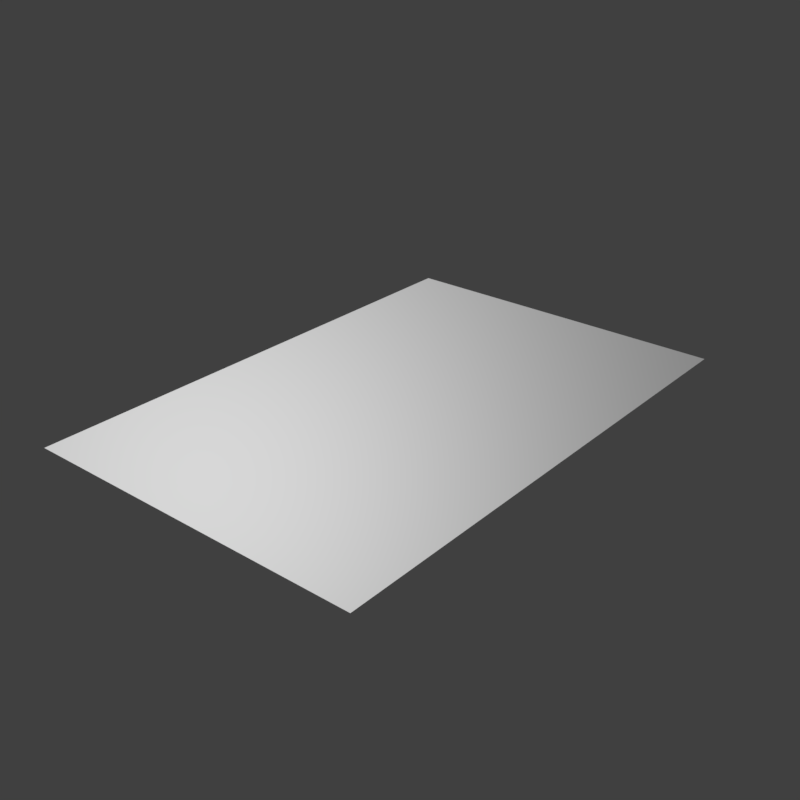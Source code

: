 # Source: c_decal01_01.blend  (saved by Blender 2.79.0; exported with 4.5.12 LTS)
import bpy
from mathutils import Matrix  # noqa: F401  (used for matrix-valued properties, if any)

bpy.ops.wm.read_factory_settings(use_empty=True)
scene = bpy.context.scene
scene.name = 'Scene'

# ---- collections
col_collection_1 = bpy.data.collections.new('Collection 1'); scene.collection.children.link(col_collection_1)

# ---- images (referenced by path relative to the original .blend; pixels are not part of the script)
import os
ASSET_DIR = os.environ.get("B2B_ASSET_DIR", "")  # directory of the original .blend (textures are referenced by path, not embedded)
HERE = os.path.dirname(os.path.abspath(__file__))  # packed textures are extracted next to this script under _unpacked/

def load_image(name, relpath, width, height, colorspace="sRGB"):
    """Load a texture the original file referenced (path relative to the .blend, or extracted next to this script)."""
    p = next((c for c in (os.path.join(HERE, relpath), os.path.join(ASSET_DIR, relpath)) if relpath and os.path.exists(c)), "")
    if p:
        img = bpy.data.images.load(p, check_existing=True)
        img.name = name
    else:  # same state as the original file: an image datablock whose file is absent (Cycles renders it pink)
        img = bpy.data.images.new(name, width, height)
        img.source = "FILE"
        img.filepath = "//" + (relpath or name)
    img.colorspace_settings.name = colorspace
    return img
img_c_decals01_01_ao_curv_height_png = load_image('c_decals01_01_ao_curv_height.png', 'textures/c_decals01_01_ao_curv_height.png', 1024, 1024, 'Non-Color')
img_c_decals01_01_nrm_alpha_png = load_image('c_decals01_01_nrm_alpha.png', 'textures/c_decals01_01_nrm_alpha.png', 1024, 1024, 'Non-Color')

# ---- materials (node trees are filled in below, after node groups)
mat_c_decal01_01 = bpy.data.materials.new('c_decal01_01')
mat_c_decal01_01.alpha_threshold = 0.0
mat_c_decal01_01.roughness = 0.5

# ---- node groups
ng_nodegroup_decal01_01 = bpy.data.node_groups.new('NodeGroup.decal01_01', 'ShaderNodeTree')
_s = ng_nodegroup_decal01_01.interface.new_socket(name='Color', in_out='OUTPUT', socket_type='NodeSocketColor')
_s.default_value = (0.0, 0.0, 0.0, 0.0)
_s = ng_nodegroup_decal01_01.interface.new_socket(name='UV', in_out='INPUT', socket_type='NodeSocketVector')
_s.min_value = 0.0
_s.max_value = 1.0
_s = ng_nodegroup_decal01_01.interface.new_socket(name='Value', in_out='INPUT', socket_type='NodeSocketFloat')
_s.default_value = 0.5
_s.min_value = -1e+04
_s.max_value = 1e+04
_s = ng_nodegroup_decal01_01.interface.new_socket(name='Mult', in_out='INPUT', socket_type='NodeSocketFloat')
_s.default_value = 0.5
_s.min_value = -1e+04
_s.max_value = 1e+04
_s = ng_nodegroup_decal01_01.interface.new_socket(name='Cross', in_out='INPUT', socket_type='NodeSocketColor')
_s.default_value = (0.5, 0.5, 0.5, 1.0)
_s = ng_nodegroup_decal01_01.interface.new_socket(name='UV2', in_out='INPUT', socket_type='NodeSocketColor')
_s.default_value = (0.5, 0.5, 0.5, 1.0)
_N = ng_nodegroup_decal01_01.nodes; _L = ng_nodegroup_decal01_01.links
n0 = _N.new('NodeFrame'); n0.name = 'Frame'; n0.location = (-527, 252)
n0.width = 888
n1 = _N.new('ShaderNodeMix'); n1.name = 'Mix'; n1.location = (396, -34)
n1.width = 100
n1.data_type = 'RGBA'
n1.blend_type = 'MULTIPLY'
n1.inputs[0].default_value = 1.0
n2 = _N.new('ShaderNodeMix'); n2.name = 'Mix.001'; n2.location = (523, -172)
n2.width = 100
n2.data_type = 'RGBA'
n2.blend_type = 'ADD'
n2.inputs[0].default_value = 1.0
n3 = _N.new('NodeGroupOutput'); n3.name = 'Group Output'; n3.location = (723, 0)
n4 = _N.new('NodeGroupInput'); n4.name = 'Group Input'; n4.location = (-594, -23)
n5 = _N.new('ShaderNodeMath'); n5.name = 'Math.002'; n5.location = (738, -160)
n5.width = 120
n6 = _N.new('ShaderNodeMath'); n6.name = 'Math.001'; n6.location = (541, -133)
n6.width = 120
n6.operation = 'MULTIPLY'
n7 = _N.new('ShaderNodeSeparateColor'); n7.name = 'Separate RGB'; n7.location = (313, -57)
n8 = _N.new('ShaderNodeTexImage'); n8.name = 'Image Texture.003'; n8.location = (30, -30)
n8.width = 228
n8.image = img_c_decals01_01_ao_curv_height_png
n5.parent = n0
n6.parent = n0
n7.parent = n0
n8.parent = n0
_L.new(n6.outputs[0], n5.inputs[0])
_L.new(n1.outputs[2], n2.inputs[6])
_L.new(n5.outputs[0], n1.inputs[6])
_L.new(n4.outputs[1], n6.inputs[1])
_L.new(n4.outputs[2], n5.inputs[1])
_L.new(n2.outputs[2], n3.inputs[0])
_L.new(n4.outputs[3], n1.inputs[7])
_L.new(n4.outputs[4], n2.inputs[7])
_L.new(n4.outputs[0], n8.inputs[0])
_L.new(n8.outputs[0], n7.inputs[0])
_L.new(n7.outputs[2], n6.inputs[0])
n3.is_active_output = True
ng_parallax_decal01_01 = bpy.data.node_groups.new('parallax.decal01_01', 'ShaderNodeTree')
_s = ng_parallax_decal01_01.interface.new_socket(name='vector', in_out='OUTPUT', socket_type='NodeSocketColor')
_s.default_value = (0.0, 0.0, 0.0, 0.0)
_s = ng_parallax_decal01_01.interface.new_socket(name='tangent', in_out='OUTPUT', socket_type='NodeSocketVector')
_s = ng_parallax_decal01_01.interface.new_socket(name='bino', in_out='OUTPUT', socket_type='NodeSocketVector')
_s = ng_parallax_decal01_01.interface.new_socket(name='no', in_out='OUTPUT', socket_type='NodeSocketVector')
_s = ng_parallax_decal01_01.interface.new_socket(name='value', in_out='INPUT', socket_type='NodeSocketFloat')
_s.default_value = -0.01
_s.min_value = -0.1
_s.max_value = 0.0
_s = ng_parallax_decal01_01.interface.new_socket(name='mult', in_out='INPUT', socket_type='NodeSocketFloat')
_N = ng_parallax_decal01_01.nodes; _L = ng_parallax_decal01_01.links
n0 = _N.new('NodeFrame'); n0.name = 'TBN'; n0.location = (2859, 972)
n0.label = 'TBN'
n0.width = 947
n0.shrink = False
n0.label_size = 36
n1 = _N.new('NodeFrame'); n1.name = 'TBN.001'; n1.location = (4482, -656)
n1.label = 'TBN'
n1.width = 765
n1.shrink = False
n1.label_size = 36
n2 = _N.new('NodeFrame'); n2.name = 'TBN.002'; n2.location = (3893, 551)
n2.label = 'TBN'
n2.width = 746
n2.shrink = False
n2.label_size = 36
n3 = _N.new('NodeReroute'); n3.name = 'Reroute'; n3.location = (3931, -1171)
n3.width = 16
n3.socket_idname = 'NodeSocketFloat'
n4 = _N.new('NodeReroute'); n4.name = 'Reroute.002'; n4.location = (3943, -1005)
n4.width = 16
n4.socket_idname = 'NodeSocketFloat'
n5 = _N.new('NodeReroute'); n5.name = 'Reroute.011'; n5.location = (4514, -370)
n5.width = 16
n6 = _N.new('NodeReroute'); n6.name = 'Reroute.001'; n6.location = (4146, -789)
n6.width = 16
n6.socket_idname = 'NodeSocketVector'
n7 = _N.new('NodeReroute'); n7.name = 'Reroute.007'; n7.location = (5405, 857)
n7.width = 16
n7.socket_idname = 'NodeSocketVector'
n8 = _N.new('NodeReroute'); n8.name = 'Reroute.008'; n8.location = (5308, 774)
n8.width = 16
n8.socket_idname = 'NodeSocketVector'
n9 = _N.new('NodeReroute'); n9.name = 'Reroute.010'; n9.location = (5195, 682)
n9.width = 16
n9.socket_idname = 'NodeSocketVector'
n10 = _N.new('NodeReroute'); n10.name = 'Reroute.003'; n10.location = (4513, -83)
n10.width = 16
n11 = _N.new('NodeReroute'); n11.name = 'Reroute.009'; n11.location = (3600, -40)
n11.width = 16
n11.socket_idname = 'NodeSocketVector'
n12 = _N.new('ShaderNodeCameraData'); n12.name = 'Camera Data.001'; n12.location = (3129, -42)
n12.width = 95
n13 = _N.new('ShaderNodeVectorTransform'); n13.name = 'Vector Transform.001'; n13.location = (252, -52)
n13.convert_to = 'CAMERA'
n14 = _N.new('ShaderNodeNewGeometry'); n14.name = 'Geometry'; n14.location = (33, -432)
n15 = _N.new('ShaderNodeVectorTransform'); n15.name = 'Vector Transform'; n15.location = (245, -437)
n15.width = 160
n15.convert_to = 'CAMERA'
n16 = _N.new('ShaderNodeTangent'); n16.name = 'Tangent.001'; n16.location = (30, -30)
n16.direction_type = 'UV_MAP'
n17 = _N.new('ShaderNodeMapping'); n17.name = 'Mapping.001'; n17.location = (585, -543)
n17.hide = True
n17.inputs[3].default_value = (1.0, 1.0, 0.0)
n18 = _N.new('ShaderNodeVectorMath'); n18.name = 'Vector Math.003'; n18.location = (437, -196)
n18.operation = 'CROSS_PRODUCT'
n19 = _N.new('NodeReroute'); n19.name = 'Reroute.006'; n19.location = (3608, 825)
n19.width = 16
n19.socket_idname = 'NodeSocketVector'
n20 = _N.new('NodeReroute'); n20.name = 'Reroute.005'; n20.location = (3604, 676)
n20.width = 16
n20.socket_idname = 'NodeSocketVector'
n21 = _N.new('NodeReroute'); n21.name = 'Reroute.004'; n21.location = (3582, 395)
n21.width = 16
n21.socket_idname = 'NodeSocketVector'
n22 = _N.new('ShaderNodeMath'); n22.name = 'Math'; n22.location = (3685, -1110)
n22.operation = 'MULTIPLY'
n23 = _N.new('ShaderNodeGroup'); n23.name = 'Group.003'; n23.location = (589, -173)
n23.width = 120
n23.node_tree = ng_nodegroup_decal01_01
n24 = _N.new('ShaderNodeGroup'); n24.name = 'Group.005'; n24.location = (362, -360)
n24.width = 120
n24.node_tree = ng_nodegroup_decal01_01
n25 = _N.new('ShaderNodeGroup'); n25.name = 'Group.006'; n25.location = (568, -411)
n25.width = 120
n25.node_tree = ng_nodegroup_decal01_01
n26 = _N.new('ShaderNodeGroup'); n26.name = 'Group.008'; n26.location = (323, -621)
n26.width = 120
n26.node_tree = ng_nodegroup_decal01_01
n27 = _N.new('ShaderNodeGroup'); n27.name = 'Group.010'; n27.location = (536, -689)
n27.width = 120
n27.node_tree = ng_nodegroup_decal01_01
n28 = _N.new('ShaderNodeGroup'); n28.name = 'Group.007'; n28.location = (109, -586)
n28.width = 120
n28.node_tree = ng_nodegroup_decal01_01
n29 = _N.new('ShaderNodeTexCoord'); n29.name = 'Texture Coordinate'; n29.location = (3860, -694)
n29.width = 150
n30 = _N.new('NodeGroupInput'); n30.name = 'Group Input'; n30.location = (3310, -996)
n31 = _N.new('ShaderNodeMapping'); n31.name = 'Mapping.002'; n31.location = (590, -78)
n31.hide = True
n31.inputs[3].default_value = (1.0, 1.0, -1.0)
n32 = _N.new('ShaderNodeMapping'); n32.name = 'Mapping.003'; n32.location = (597, -357)
n32.hide = True
n32.inputs[3].default_value = (1.0, 1.0, -1.0)
n33 = _N.new('ShaderNodeMapping'); n33.name = 'Mapping.004'; n33.location = (3360, -53)
n33.inputs[3].default_value = (1.0, 1.0, -1.0)
n34 = _N.new('ShaderNodeVectorMath'); n34.name = 'Vector Math.002'; n34.location = (177, -493)
n34.width = 80
n34.operation = 'DOT_PRODUCT'
n35 = _N.new('ShaderNodeCombineColor'); n35.name = 'Combine RGB'; n35.location = (334, -407)
n35.width = 80
n36 = _N.new('ShaderNodeVectorMath'); n36.name = 'Vector Math.001'; n36.location = (169, -391)
n36.width = 80
n36.operation = 'DOT_PRODUCT'
n37 = _N.new('ShaderNodeVectorMath'); n37.name = 'Vector Math'; n37.location = (170, -288)
n37.width = 80
n37.operation = 'DOT_PRODUCT'
n38 = _N.new('ShaderNodeGroup'); n38.name = 'Group.002'; n38.location = (384, -104)
n38.width = 120
n38.node_tree = ng_nodegroup_decal01_01
n39 = _N.new('ShaderNodeGroup'); n39.name = 'Group.004'; n39.location = (147, -347)
n39.width = 120
n39.node_tree = ng_nodegroup_decal01_01
n40 = _N.new('NodeGroupOutput'); n40.name = 'Group Output'; n40.location = (5805, -1170)
n41 = _N.new('ShaderNodeGroup'); n41.name = 'Group.001'; n41.location = (30, -65)
n41.width = 266
n41.node_tree = ng_nodegroup_decal01_01
n42 = _N.new('ShaderNodeVectorMath'); n42.name = 'Vector Math.004'; n42.location = (0, 0)
n42.operation = 'NORMALIZE'
n13.parent = n0
n14.parent = n0
n15.parent = n0
n16.parent = n0
n17.parent = n0
n18.parent = n0
n23.parent = n1
n24.parent = n1
n25.parent = n1
n26.parent = n1
n27.parent = n1
n28.parent = n1
n31.parent = n0
n32.parent = n0
n34.parent = n2
n35.parent = n2
n36.parent = n2
n37.parent = n2
n38.parent = n1
n39.parent = n1
n41.parent = n1
_L.new(n36.outputs[1], n35.inputs[1])
_L.new(n37.outputs[1], n35.inputs[0])
_L.new(n4.outputs[0], n41.inputs[1])
_L.new(n6.outputs[0], n41.inputs[0])
_L.new(n5.outputs[0], n41.inputs[3])
_L.new(n6.outputs[0], n41.inputs[4])
_L.new(n41.outputs[0], n38.inputs[0])
_L.new(n41.outputs[0], n38.inputs[4])
_L.new(n38.outputs[0], n23.inputs[0])
_L.new(n38.outputs[0], n23.inputs[4])
_L.new(n23.outputs[0], n39.inputs[0])
_L.new(n23.outputs[0], n39.inputs[4])
_L.new(n39.outputs[0], n24.inputs[0])
_L.new(n39.outputs[0], n24.inputs[4])
_L.new(n24.outputs[0], n25.inputs[0])
_L.new(n24.outputs[0], n25.inputs[4])
_L.new(n25.outputs[0], n28.inputs[0])
_L.new(n25.outputs[0], n28.inputs[4])
_L.new(n28.outputs[0], n26.inputs[0])
_L.new(n28.outputs[0], n26.inputs[4])
_L.new(n26.outputs[0], n27.inputs[0])
_L.new(n26.outputs[0], n27.inputs[4])
_L.new(n5.outputs[0], n38.inputs[3])
_L.new(n5.outputs[0], n23.inputs[3])
_L.new(n5.outputs[0], n39.inputs[3])
_L.new(n5.outputs[0], n28.inputs[3])
_L.new(n5.outputs[0], n26.inputs[3])
_L.new(n5.outputs[0], n27.inputs[3])
_L.new(n5.outputs[0], n25.inputs[3])
_L.new(n5.outputs[0], n24.inputs[3])
_L.new(n4.outputs[0], n38.inputs[1])
_L.new(n4.outputs[0], n23.inputs[1])
_L.new(n4.outputs[0], n39.inputs[1])
_L.new(n4.outputs[0], n24.inputs[1])
_L.new(n4.outputs[0], n25.inputs[1])
_L.new(n4.outputs[0], n28.inputs[1])
_L.new(n4.outputs[0], n26.inputs[1])
_L.new(n4.outputs[0], n27.inputs[1])
_L.new(n3.outputs[0], n41.inputs[2])
_L.new(n10.outputs[0], n5.inputs[0])
_L.new(n11.outputs[0], n37.inputs[1])
_L.new(n11.outputs[0], n36.inputs[1])
_L.new(n11.outputs[0], n34.inputs[1])
_L.new(n14.outputs[1], n15.inputs[0])
_L.new(n16.outputs[0], n13.inputs[0])
_L.new(n13.outputs[0], n18.inputs[0])
_L.new(n15.outputs[0], n18.inputs[1])
_L.new(n27.outputs[0], n40.inputs[0])
_L.new(n35.outputs[0], n10.inputs[0])
_L.new(n34.outputs[1], n35.inputs[2])
_L.new(n29.outputs[2], n6.inputs[0])
_L.new(n3.outputs[0], n38.inputs[2])
_L.new(n3.outputs[0], n23.inputs[2])
_L.new(n3.outputs[0], n39.inputs[2])
_L.new(n3.outputs[0], n24.inputs[2])
_L.new(n3.outputs[0], n25.inputs[2])
_L.new(n3.outputs[0], n28.inputs[2])
_L.new(n3.outputs[0], n26.inputs[2])
_L.new(n3.outputs[0], n27.inputs[2])
_L.new(n30.outputs[0], n22.inputs[0])
_L.new(n30.outputs[1], n22.inputs[1])
_L.new(n30.outputs[0], n4.inputs[0])
_L.new(n22.outputs[0], n3.inputs[0])
_L.new(n19.outputs[0], n37.inputs[0])
_L.new(n20.outputs[0], n36.inputs[0])
_L.new(n21.outputs[0], n34.inputs[0])
_L.new(n12.outputs[0], n11.inputs[0])
_L.new(n13.outputs[0], n19.inputs[0])
_L.new(n15.outputs[0], n21.inputs[0])
_L.new(n7.outputs[0], n40.inputs[1])
_L.new(n8.outputs[0], n40.inputs[2])
_L.new(n9.outputs[0], n40.inputs[3])
_L.new(n19.outputs[0], n7.inputs[0])
_L.new(n20.outputs[0], n8.inputs[0])
_L.new(n21.outputs[0], n9.inputs[0])
_L.new(n42.outputs[0], n20.inputs[0])
_L.new(n18.outputs[0], n42.inputs[0])
n40.is_active_output = True
ng_decal_subtractor_group = bpy.data.node_groups.new('Decal Subtractor Group', 'ShaderNodeTree')
_s = ng_decal_subtractor_group.interface.new_socket(name='Shader', in_out='OUTPUT', socket_type='NodeSocketShader')
_s = ng_decal_subtractor_group.interface.new_socket(name='Material Color', in_out='INPUT', socket_type='NodeSocketColor')
_s.default_value = (0.5793, 0.5793, 0.5793, 1.0)
_s = ng_decal_subtractor_group.interface.new_socket(name='Material Metallic', in_out='INPUT', socket_type='NodeSocketFloat')
_s.subtype = 'FACTOR'
_s.min_value = 0.0
_s.max_value = 1.0
_s = ng_decal_subtractor_group.interface.new_socket(name='Material Specular', in_out='INPUT', socket_type='NodeSocketFloat')
_s.subtype = 'FACTOR'
_s.min_value = 0.0
_s.max_value = 1.0
_s = ng_decal_subtractor_group.interface.new_socket(name='Material Specular Tint', in_out='INPUT', socket_type='NodeSocketFloat')
_s.subtype = 'FACTOR'
_s.min_value = 0.0
_s.max_value = 1.0
_s = ng_decal_subtractor_group.interface.new_socket(name='Material Roughness', in_out='INPUT', socket_type='NodeSocketFloat')
_s.subtype = 'FACTOR'
_s.default_value = 0.2
_s.min_value = 0.0
_s.max_value = 1.0
_s = ng_decal_subtractor_group.interface.new_socket(name='Material Anisotropic', in_out='INPUT', socket_type='NodeSocketFloat')
_s.subtype = 'FACTOR'
_s.min_value = 0.0
_s.max_value = 1.0
_s = ng_decal_subtractor_group.interface.new_socket(name='Material Anisotropic Rotation', in_out='INPUT', socket_type='NodeSocketFloat')
_s.subtype = 'FACTOR'
_s.min_value = 0.0
_s.max_value = 1.0
_s = ng_decal_subtractor_group.interface.new_socket(name='Material Sheen', in_out='INPUT', socket_type='NodeSocketFloat')
_s.subtype = 'FACTOR'
_s.min_value = 0.0
_s.max_value = 1.0
_s = ng_decal_subtractor_group.interface.new_socket(name='Material Sheen Tint', in_out='INPUT', socket_type='NodeSocketFloat')
_s.subtype = 'FACTOR'
_s.min_value = 0.0
_s.max_value = 1.0
_s = ng_decal_subtractor_group.interface.new_socket(name='Material Clearcoat', in_out='INPUT', socket_type='NodeSocketFloat')
_s.subtype = 'FACTOR'
_s.min_value = 0.0
_s.max_value = 1.0
_s = ng_decal_subtractor_group.interface.new_socket(name='Material Clearcoat Roughness', in_out='INPUT', socket_type='NodeSocketFloat')
_s.subtype = 'FACTOR'
_s.min_value = 0.0
_s.max_value = 1.0
_s = ng_decal_subtractor_group.interface.new_socket(name='Material IOR', in_out='INPUT', socket_type='NodeSocketFloat')
_s.min_value = 0.0
_s.max_value = 1000.0
_s = ng_decal_subtractor_group.interface.new_socket(name='Material Transmission', in_out='INPUT', socket_type='NodeSocketFloat')
_s.subtype = 'FACTOR'
_s.min_value = 0.0
_s.max_value = 1.0
_s = ng_decal_subtractor_group.interface.new_socket(name='Normal Map', in_out='INPUT', socket_type='NodeSocketColor')
_s.default_value = (0.5, 0.5, 1.0, 1.0)
_s = ng_decal_subtractor_group.interface.new_socket(name='Normal Strength', in_out='INPUT', socket_type='NodeSocketFloat')
_s.default_value = 1.0
_s.min_value = 0.0
_s.max_value = 1.0
_s = ng_decal_subtractor_group.interface.new_socket(name='Alpha', in_out='INPUT', socket_type='NodeSocketColor')
_s = ng_decal_subtractor_group.interface.new_socket(name='AO + Curvature + Height Map', in_out='INPUT', socket_type='NodeSocketColor')
_s.default_value = (0.8, 0.8, 0.8, 1.0)
_s = ng_decal_subtractor_group.interface.new_socket(name='AO Strength', in_out='INPUT', socket_type='NodeSocketFloat')
_s.subtype = 'FACTOR'
_s.default_value = 1.0
_s.min_value = 0.0
_s.max_value = 1.0
_s = ng_decal_subtractor_group.interface.new_socket(name='Edge Highlights', in_out='INPUT', socket_type='NodeSocketFloat')
_s.subtype = 'FACTOR'
_s.default_value = 0.5
_s.min_value = 0.0
_s.max_value = 1.0
_N = ng_decal_subtractor_group.nodes; _L = ng_decal_subtractor_group.links
n0 = _N.new('ShaderNodeNormalMap'); n0.name = 'Normal Map'; n0.location = (-265, -95)
n1 = _N.new('ShaderNodeInvert'); n1.name = 'Invert'; n1.location = (-262, -267)
n2 = _N.new('ShaderNodeBsdfTransparent'); n2.name = 'Transparent BSDF'; n2.location = (247, -354)
n3 = _N.new('ShaderNodeMix'); n3.name = 'Mix.001'; n3.location = (45, 180)
n3.data_type = 'RGBA'
n3.blend_type = 'OVERLAY'
n4 = _N.new('ShaderNodeMix'); n4.name = 'Mix'; n4.location = (-247, 340)
n4.data_type = 'RGBA'
n4.blend_type = 'MULTIPLY'
n5 = _N.new('ShaderNodeMixShader'); n5.name = 'Mix Shader'; n5.location = (498, -152)
n6 = _N.new('ShaderNodeSeparateColor'); n6.name = 'Separate RGB'; n6.location = (-473, 115)
n7 = _N.new('ShaderNodeBsdfAnisotropic'); n7.name = 'Glossy BSDF'; n7.location = (290, 32)
n7.distribution = 'GGX'
n8 = _N.new('NodeGroupOutput'); n8.name = 'Group Output'; n8.location = (857, -88)
n9 = _N.new('ShaderNodeBsdfPrincipled'); n9.name = 'Principled BSDF'; n9.location = (240, 560)
n9.width = 150
n9.distribution = 'GGX'
n9.subsurface_method = 'BURLEY'
n9.inputs[9].default_value = (1.0, 1.0, 1.0)
n10 = _N.new('NodeGroupInput'); n10.name = 'Group Input'; n10.location = (-940, 4)
n11 = _N.new('ShaderNodeMath'); n11.name = 'Math'; n11.location = (0, 0)
n11.operation = 'POWER'
_L.new(n10.outputs[13], n0.inputs[1])
_L.new(n0.outputs[0], n7.inputs[4])
_L.new(n2.outputs[0], n5.inputs[2])
_L.new(n5.outputs[0], n8.inputs[0])
_L.new(n10.outputs[15], n1.inputs[1])
_L.new(n1.outputs[0], n5.inputs[0])
_L.new(n10.outputs[16], n6.inputs[0])
_L.new(n10.outputs[0], n4.inputs[6])
_L.new(n6.outputs[0], n4.inputs[7])
_L.new(n4.outputs[2], n3.inputs[6])
_L.new(n3.outputs[2], n7.inputs[0])
_L.new(n6.outputs[1], n3.inputs[7])
_L.new(n10.outputs[17], n4.inputs[0])
_L.new(n10.outputs[18], n3.inputs[0])
_L.new(n10.outputs[14], n0.inputs[0])
_L.new(n3.outputs[2], n9.inputs[0])
_L.new(n10.outputs[1], n9.inputs[1])
_L.new(n10.outputs[2], n9.inputs[13])
_L.new(n10.outputs[3], n9.inputs[14])
_L.new(n10.outputs[4], n9.inputs[2])
_L.new(n10.outputs[5], n9.inputs[15])
_L.new(n10.outputs[6], n9.inputs[16])
_L.new(n10.outputs[7], n9.inputs[24])
_L.new(n10.outputs[9], n9.inputs[19])
_L.new(n10.outputs[10], n9.inputs[20])
_L.new(n10.outputs[11], n9.inputs[3])
_L.new(n10.outputs[12], n9.inputs[18])
_L.new(n0.outputs[0], n9.inputs[5])
_L.new(n9.outputs[0], n5.inputs[1])
_L.new(n10.outputs[4], n11.inputs[0])
_L.new(n11.outputs[0], n7.inputs[1])
n8.is_active_output = True

# ---- material node trees
mat_c_decal01_01.use_nodes = True; mat_c_decal01_01.node_tree.nodes.clear()
_N = mat_c_decal01_01.node_tree.nodes; _L = mat_c_decal01_01.node_tree.links
n0 = _N.new('ShaderNodeOutputMaterial'); n0.name = 'Material Output'; n0.location = (188, 348)
n1 = _N.new('ShaderNodeRGB'); n1.name = 'RGB'; n1.location = (-602, 560)
n1.outputs[0].default_value = (0.35, 0.35, 0.35, 1.0)
n2 = _N.new('ShaderNodeTexImage'); n2.name = 'Image Texture.001'; n2.location = (-742, 72)
n2.label = 'subtractor AO_CURV_HEIGHT'
n2.width = 301
n2.image = img_c_decals01_01_ao_curv_height_png
n3 = _N.new('ShaderNodeTexImage'); n3.name = 'Image Texture'; n3.location = (-740, 348)
n3.label = 'subtractor NRM_ALPHA'
n3.width = 295
n3.image = img_c_decals01_01_nrm_alpha_png
n4 = _N.new('ShaderNodeGroup'); n4.name = 'Group.001'; n4.location = (-1210, 67)
n4.width = 235
n4.node_tree = ng_parallax_decal01_01
n4.inputs[0].default_value = -0.1
n4.inputs[1].default_value = -0.5
n5 = _N.new('ShaderNodeGroup'); n5.name = 'Group'; n5.location = (-204, 405)
n5.width = 227
n5.node_tree = ng_decal_subtractor_group
n5.inputs[1].default_value = 1.0
n5.inputs[2].default_value = 0.5
n5.inputs[3].default_value = 0.0
n5.inputs[4].default_value = 0.5
n5.inputs[5].default_value = 0.0
n5.inputs[6].default_value = 0.0
n5.inputs[7].default_value = 0.0
n5.inputs[8].default_value = 0.5
n5.inputs[9].default_value = 0.0
n5.inputs[10].default_value = 0.03
n5.inputs[11].default_value = 1.45
n5.inputs[12].default_value = 0.0
n5.inputs[14].default_value = 1.0
n5.inputs[17].default_value = 1.0
n5.inputs[18].default_value = 0.5
_L.new(n3.outputs[0], n5.inputs[13])
_L.new(n5.outputs[0], n0.inputs[0])
_L.new(n3.outputs[1], n5.inputs[15])
_L.new(n2.outputs[0], n5.inputs[16])
_L.new(n1.outputs[0], n5.inputs[0])
_L.new(n4.outputs[0], n3.inputs[0])
_L.new(n4.outputs[0], n2.inputs[0])
n0.is_active_output = True

# ---- world
world_world = bpy.data.worlds.new('World'); scene.world = world_world
world_world.color = (0.05088, 0.05088, 0.05088)
world_world.use_sun_shadow = False
world_world.sun_shadow_jitter_overblur = 0.0
world_world.cycles.sampling_method = 'MANUAL'

# ---- meshes
me_plane_018 = bpy.data.meshes.new('Plane.018')
me_plane_018.from_pydata([(-0.171, -0.256, 0.0), (0.171, -0.256, 0.0), (-0.171, 0.256, 0.0), (0.171, 0.256, 0.0)], [], [(0, 1, 3, 2)])
_uv = me_plane_018.uv_layers.new(name='UVMap')
_uv.uv.foreach_set('vector', [0.0001001, 0.0001001, 0.9999, 0.0001001, 0.9999, 0.9999, 9.99e-05, 0.9999])
me_plane_018.materials.append(mat_c_decal01_01)
me_plane_018.use_remesh_preserve_volume = False
me_plane_018.use_remesh_preserve_attributes = False
me_plane_018.use_mirror_vertex_groups = False
me_plane_018.update()

# ---- objects
ob_c_decal01_01 = bpy.data.objects.new('c_decal01_01', me_plane_018)

# ---- transforms, parenting, visibility, modifiers, constraints
ob_c_decal01_01.location = (0.0, 0.0, 0.0)
ob_c_decal01_01.visible_shadow = False
ob_c_decal01_01.show_wire = True
ob_c_decal01_01.show_all_edges = True
ob_c_decal01_01.lineart.crease_threshold = 0.0
_m = ob_c_decal01_01.modifiers.new('Displace', 'DISPLACE')
_m.mid_level = 0.9999

# ---- collection membership
col_collection_1.objects.link(ob_c_decal01_01)

# ---- scene / render settings (as saved in the file)
scene.frame_start = 1; scene.frame_end = 250; scene.frame_set(0)
scene.render.engine = 'CYCLES'
scene.render.resolution_x = 256
scene.render.resolution_y = 256
scene.render.dither_intensity = 0.0
scene.render.use_bake_selected_to_active = True
scene.cycles.use_denoising = False
scene.cycles.samples = 128
scene.cycles.sampling_pattern = 'TABULATED_SOBOL'
scene.cycles.use_adaptive_sampling = False
scene.cycles.use_light_tree = False
scene.cycles.blur_glossy = 0.0
scene.cycles.sample_clamp_indirect = 0.0
scene.view_settings.view_transform = 'Standard'
bpy.context.view_layer.update()

# ---- added for rendering (the .blend has no active camera and no usable light): camera, sun
cam_auto = bpy.data.cameras.new('AutoCamera')
cam_auto.lens = 50.0
cam_auto.sensor_width = 36.0
cam_auto.clip_end = 1000.0
ob_auto_camera = bpy.data.objects.new('AutoCamera', cam_auto)
scene.collection.objects.link(ob_auto_camera)
ob_auto_camera.location = (0.569677, -0.683612, 0.455842)
ob_auto_camera.rotation_euler = (1.09748, -7.21219e-08, 0.694738)
scene.camera = ob_auto_camera
light_auto_sun = bpy.data.lights.new('AutoSun', 'SUN')
light_auto_sun.energy = 3.0
light_auto_sun.angle = 0.0523599
ob_auto_sun = bpy.data.objects.new('AutoSun', light_auto_sun)
scene.collection.objects.link(ob_auto_sun)
ob_auto_sun.rotation_euler = (0.872665, 0.174533, 0.523599)
bpy.context.view_layer.update()
